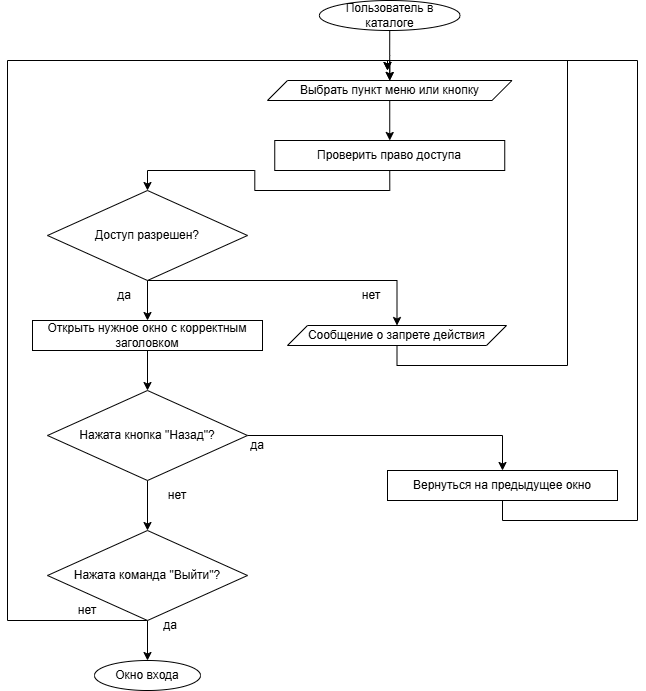

The diagram above was exported from draw.io. Its source (the exported page's mxGraphModel, read from the mxfile embedded in the PNG):
<mxGraphModel dx="1426" dy="2018" grid="1" gridSize="10" guides="1" tooltips="1" connect="1" arrows="1" fold="1" page="1" pageScale="1" pageWidth="827" pageHeight="1169" math="0" shadow="0">
  <root>
    <mxCell id="0" />
    <mxCell id="1" parent="0" />
    <mxCell id="prTyUQ3wD4qwMf6dzBS6-82" edge="1" parent="1" source="prTyUQ3wD4qwMf6dzBS6-2" style="edgeStyle=orthogonalEdgeStyle;rounded=0;orthogonalLoop=1;jettySize=auto;html=1;exitX=0.5;exitY=1;exitDx=0;exitDy=0;entryX=0.5;entryY=0;entryDx=0;entryDy=0;" target="prTyUQ3wD4qwMf6dzBS6-7">
      <mxGeometry relative="1" as="geometry" />
    </mxCell>
    <mxCell id="prTyUQ3wD4qwMf6dzBS6-2" parent="1" style="ellipse;whiteSpace=wrap;html=1;" value="Пользователь в каталоге" vertex="1">
      <mxGeometry height="30" width="140.75" x="331.87" y="-10" as="geometry" />
    </mxCell>
    <mxCell id="prTyUQ3wD4qwMf6dzBS6-76" edge="1" parent="1" source="prTyUQ3wD4qwMf6dzBS6-5" style="edgeStyle=orthogonalEdgeStyle;rounded=0;orthogonalLoop=1;jettySize=auto;html=1;exitX=0.5;exitY=1;exitDx=0;exitDy=0;" target="prTyUQ3wD4qwMf6dzBS6-15">
      <mxGeometry relative="1" as="geometry" />
    </mxCell>
    <mxCell id="prTyUQ3wD4qwMf6dzBS6-99" edge="1" parent="1" source="prTyUQ3wD4qwMf6dzBS6-5" style="edgeStyle=orthogonalEdgeStyle;rounded=0;orthogonalLoop=1;jettySize=auto;html=1;exitX=0.5;exitY=1;exitDx=0;exitDy=0;entryX=0.5;entryY=0;entryDx=0;entryDy=0;" target="prTyUQ3wD4qwMf6dzBS6-68">
      <mxGeometry relative="1" as="geometry">
        <Array as="points">
          <mxPoint x="410" y="270" />
        </Array>
      </mxGeometry>
    </mxCell>
    <mxCell id="prTyUQ3wD4qwMf6dzBS6-5" parent="1" style="rhombus;whiteSpace=wrap;html=1;" value="Доступ разрешен?" vertex="1">
      <mxGeometry height="90" width="200" x="60" y="180" as="geometry" />
    </mxCell>
    <mxCell id="prTyUQ3wD4qwMf6dzBS6-98" edge="1" parent="1" source="prTyUQ3wD4qwMf6dzBS6-7" style="edgeStyle=orthogonalEdgeStyle;rounded=0;orthogonalLoop=1;jettySize=auto;html=1;exitX=0.5;exitY=1;exitDx=0;exitDy=0;entryX=0.5;entryY=0;entryDx=0;entryDy=0;" target="prTyUQ3wD4qwMf6dzBS6-11">
      <mxGeometry relative="1" as="geometry" />
    </mxCell>
    <mxCell id="prTyUQ3wD4qwMf6dzBS6-7" parent="1" style="shape=parallelogram;perimeter=parallelogramPerimeter;whiteSpace=wrap;html=1;fixedSize=1;" value="Выбрать пункт меню или кнопку" vertex="1">
      <mxGeometry height="20" width="244.5" x="280" y="70" as="geometry" />
    </mxCell>
    <mxCell id="prTyUQ3wD4qwMf6dzBS6-78" edge="1" parent="1" source="prTyUQ3wD4qwMf6dzBS6-11" style="edgeStyle=orthogonalEdgeStyle;rounded=0;orthogonalLoop=1;jettySize=auto;html=1;exitX=0.5;exitY=1;exitDx=0;exitDy=0;" target="prTyUQ3wD4qwMf6dzBS6-5">
      <mxGeometry relative="1" as="geometry" />
    </mxCell>
    <mxCell id="prTyUQ3wD4qwMf6dzBS6-11" parent="1" style="rounded=0;whiteSpace=wrap;html=1;" value="Проверить право доступа" vertex="1">
      <mxGeometry height="30" width="230" x="287.25" y="130" as="geometry" />
    </mxCell>
    <mxCell id="prTyUQ3wD4qwMf6dzBS6-75" edge="1" parent="1" source="prTyUQ3wD4qwMf6dzBS6-15" style="edgeStyle=orthogonalEdgeStyle;rounded=0;orthogonalLoop=1;jettySize=auto;html=1;exitX=0.5;exitY=1;exitDx=0;exitDy=0;" target="prTyUQ3wD4qwMf6dzBS6-42">
      <mxGeometry relative="1" as="geometry" />
    </mxCell>
    <mxCell id="prTyUQ3wD4qwMf6dzBS6-15" parent="1" style="rounded=0;whiteSpace=wrap;html=1;" value="Открыть нужное окно с корректным заголовком" vertex="1">
      <mxGeometry height="30" width="230" x="45" y="310" as="geometry" />
    </mxCell>
    <mxCell id="prTyUQ3wD4qwMf6dzBS6-27" parent="1" style="text;html=1;whiteSpace=wrap;strokeColor=none;fillColor=none;align=center;verticalAlign=middle;rounded=0;" value="да" vertex="1">
      <mxGeometry height="30" width="60" x="153" y="600" as="geometry" />
    </mxCell>
    <mxCell id="prTyUQ3wD4qwMf6dzBS6-28" parent="1" style="text;html=1;whiteSpace=wrap;strokeColor=none;fillColor=none;align=center;verticalAlign=middle;rounded=0;" value="нет" vertex="1">
      <mxGeometry height="30" width="60" x="354" y="270" as="geometry" />
    </mxCell>
    <mxCell id="prTyUQ3wD4qwMf6dzBS6-104" edge="1" parent="1" source="prTyUQ3wD4qwMf6dzBS6-32" style="edgeStyle=orthogonalEdgeStyle;rounded=0;orthogonalLoop=1;jettySize=auto;html=1;exitX=0.5;exitY=1;exitDx=0;exitDy=0;">
      <mxGeometry relative="1" as="geometry">
        <Array as="points">
          <mxPoint x="515" y="510" />
          <mxPoint x="650" y="510" />
          <mxPoint x="650" y="50" />
          <mxPoint x="400" y="50" />
        </Array>
        <mxPoint x="400" y="60" as="targetPoint" />
      </mxGeometry>
    </mxCell>
    <mxCell id="prTyUQ3wD4qwMf6dzBS6-32" parent="1" style="rounded=0;whiteSpace=wrap;html=1;" value="Вернуться на предыдущее окно" vertex="1">
      <mxGeometry height="30" width="230" x="400" y="460" as="geometry" />
    </mxCell>
    <mxCell id="prTyUQ3wD4qwMf6dzBS6-73" edge="1" parent="1" source="prTyUQ3wD4qwMf6dzBS6-42" style="edgeStyle=orthogonalEdgeStyle;rounded=0;orthogonalLoop=1;jettySize=auto;html=1;exitX=0.5;exitY=1;exitDx=0;exitDy=0;entryX=0.5;entryY=0;entryDx=0;entryDy=0;" target="prTyUQ3wD4qwMf6dzBS6-70">
      <mxGeometry relative="1" as="geometry" />
    </mxCell>
    <mxCell id="prTyUQ3wD4qwMf6dzBS6-84" edge="1" parent="1" source="prTyUQ3wD4qwMf6dzBS6-42" style="edgeStyle=orthogonalEdgeStyle;rounded=0;orthogonalLoop=1;jettySize=auto;html=1;exitX=1;exitY=0.5;exitDx=0;exitDy=0;entryX=0.5;entryY=0;entryDx=0;entryDy=0;" target="prTyUQ3wD4qwMf6dzBS6-32">
      <mxGeometry relative="1" as="geometry" />
    </mxCell>
    <mxCell id="prTyUQ3wD4qwMf6dzBS6-42" parent="1" style="rhombus;whiteSpace=wrap;html=1;" value="Нажата кнопка &quot;Назад&quot;?" vertex="1">
      <mxGeometry height="90" width="200" x="60" y="380" as="geometry" />
    </mxCell>
    <mxCell id="prTyUQ3wD4qwMf6dzBS6-64" parent="1" style="text;html=1;whiteSpace=wrap;strokeColor=none;fillColor=none;align=center;verticalAlign=middle;rounded=0;" value="нет" vertex="1">
      <mxGeometry height="30" width="60" x="160" y="470" as="geometry" />
    </mxCell>
    <mxCell id="prTyUQ3wD4qwMf6dzBS6-65" parent="1" style="text;html=1;whiteSpace=wrap;strokeColor=none;fillColor=none;align=center;verticalAlign=middle;rounded=0;" value="да" vertex="1">
      <mxGeometry height="30" width="60" x="240" y="420" as="geometry" />
    </mxCell>
    <mxCell id="prTyUQ3wD4qwMf6dzBS6-103" edge="1" parent="1" source="prTyUQ3wD4qwMf6dzBS6-68" style="edgeStyle=orthogonalEdgeStyle;rounded=0;orthogonalLoop=1;jettySize=auto;html=1;exitX=0.5;exitY=1;exitDx=0;exitDy=0;">
      <mxGeometry relative="1" as="geometry">
        <Array as="points">
          <mxPoint x="410" y="355" />
          <mxPoint x="580" y="355" />
          <mxPoint x="580" y="50" />
          <mxPoint x="400" y="50" />
        </Array>
        <mxPoint x="400" y="60" as="targetPoint" />
      </mxGeometry>
    </mxCell>
    <mxCell id="prTyUQ3wD4qwMf6dzBS6-68" parent="1" style="shape=parallelogram;perimeter=parallelogramPerimeter;whiteSpace=wrap;html=1;fixedSize=1;" value="Сообщение о запрете действия" vertex="1">
      <mxGeometry height="20" width="219" x="300" y="315" as="geometry" />
    </mxCell>
    <mxCell id="prTyUQ3wD4qwMf6dzBS6-72" edge="1" parent="1" source="prTyUQ3wD4qwMf6dzBS6-70" style="edgeStyle=orthogonalEdgeStyle;rounded=0;orthogonalLoop=1;jettySize=auto;html=1;exitX=0.5;exitY=1;exitDx=0;exitDy=0;" target="prTyUQ3wD4qwMf6dzBS6-71">
      <mxGeometry relative="1" as="geometry" />
    </mxCell>
    <mxCell id="prTyUQ3wD4qwMf6dzBS6-101" edge="1" parent="1" source="prTyUQ3wD4qwMf6dzBS6-70" style="edgeStyle=orthogonalEdgeStyle;rounded=0;orthogonalLoop=1;jettySize=auto;html=1;exitX=0.5;exitY=1;exitDx=0;exitDy=0;entryX=0.5;entryY=0;entryDx=0;entryDy=0;" target="prTyUQ3wD4qwMf6dzBS6-7">
      <mxGeometry relative="1" as="geometry">
        <Array as="points">
          <mxPoint x="20" y="610" />
          <mxPoint x="20" y="50" />
          <mxPoint x="402" y="50" />
        </Array>
      </mxGeometry>
    </mxCell>
    <mxCell id="prTyUQ3wD4qwMf6dzBS6-70" parent="1" style="rhombus;whiteSpace=wrap;html=1;" value="Нажата команда &quot;Выйти&quot;?" vertex="1">
      <mxGeometry height="90" width="200" x="60" y="520" as="geometry" />
    </mxCell>
    <mxCell id="prTyUQ3wD4qwMf6dzBS6-71" parent="1" style="ellipse;whiteSpace=wrap;html=1;" value="Окно входа" vertex="1">
      <mxGeometry height="30" width="106" x="107" y="650" as="geometry" />
    </mxCell>
    <mxCell id="prTyUQ3wD4qwMf6dzBS6-85" parent="1" style="text;html=1;whiteSpace=wrap;strokeColor=none;fillColor=none;align=center;verticalAlign=middle;rounded=0;" value="да" vertex="1">
      <mxGeometry height="30" width="60" x="107" y="270" as="geometry" />
    </mxCell>
    <mxCell id="prTyUQ3wD4qwMf6dzBS6-102" parent="1" style="text;html=1;whiteSpace=wrap;strokeColor=none;fillColor=none;align=center;verticalAlign=middle;rounded=0;" value="нет" vertex="1">
      <mxGeometry height="30" width="60" x="70" y="585" as="geometry" />
    </mxCell>
  </root>
</mxGraphModel>